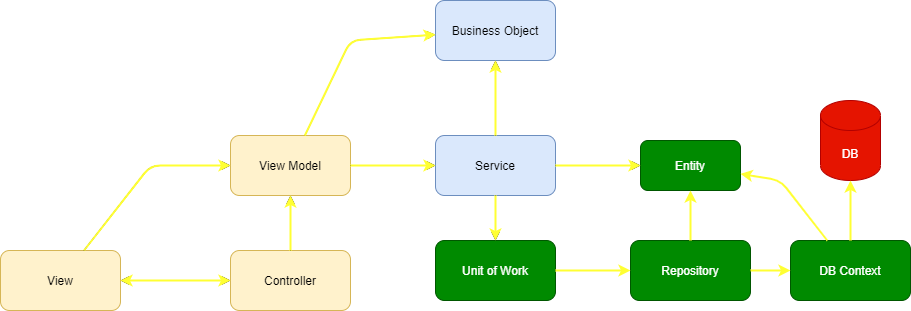

The diagram above was exported from draw.io. Its source (the exported page's mxGraphModel, read from the mxfile embedded in the PNG):
<mxGraphModel dx="2272" dy="800" grid="1" gridSize="10" guides="1" tooltips="1" connect="1" arrows="1" fold="1" page="1" pageScale="1" pageWidth="850" pageHeight="1100" math="0" shadow="0">
  <root>
    <mxCell id="0" />
    <mxCell id="1" parent="0" />
    <mxCell id="yWlnE_BJ3afUkb1wp2Gs-1" value="DB" style="shape=cylinder3;whiteSpace=wrap;html=1;boundedLbl=1;backgroundOutline=1;size=15;fillColor=#e51400;strokeColor=#B20000;fontColor=#ffffff;" parent="1" vertex="1">
      <mxGeometry x="690" y="210" width="60" height="80" as="geometry" />
    </mxCell>
    <mxCell id="yWlnE_BJ3afUkb1wp2Gs-2" value="View" style="rounded=1;whiteSpace=wrap;html=1;fillColor=#fff2cc;strokeColor=#d6b656;" parent="1" vertex="1">
      <mxGeometry x="-130" y="360" width="120" height="60" as="geometry" />
    </mxCell>
    <mxCell id="yWlnE_BJ3afUkb1wp2Gs-3" value="View Model" style="rounded=1;whiteSpace=wrap;html=1;fillColor=#fff2cc;strokeColor=#d6b656;" parent="1" vertex="1">
      <mxGeometry x="100" y="245" width="120" height="60" as="geometry" />
    </mxCell>
    <mxCell id="yWlnE_BJ3afUkb1wp2Gs-4" value="Repository" style="rounded=1;whiteSpace=wrap;html=1;fillColor=#008a00;strokeColor=#005700;fontColor=#ffffff;" parent="1" vertex="1">
      <mxGeometry x="500" y="350" width="120" height="60" as="geometry" />
    </mxCell>
    <mxCell id="yWlnE_BJ3afUkb1wp2Gs-5" value="Service" style="rounded=1;whiteSpace=wrap;html=1;fillColor=#dae8fc;strokeColor=#6c8ebf;" parent="1" vertex="1">
      <mxGeometry x="305" y="245" width="120" height="60" as="geometry" />
    </mxCell>
    <mxCell id="yWlnE_BJ3afUkb1wp2Gs-6" value="Business Object" style="rounded=1;whiteSpace=wrap;html=1;fillColor=#dae8fc;strokeColor=#6c8ebf;" parent="1" vertex="1">
      <mxGeometry x="305" y="110" width="120" height="60" as="geometry" />
    </mxCell>
    <mxCell id="yWlnE_BJ3afUkb1wp2Gs-7" value="DB Context" style="rounded=1;whiteSpace=wrap;html=1;fillColor=#008a00;strokeColor=#005700;fontColor=#ffffff;" parent="1" vertex="1">
      <mxGeometry x="660" y="350" width="120" height="60" as="geometry" />
    </mxCell>
    <mxCell id="yWlnE_BJ3afUkb1wp2Gs-8" value="Entity" style="rounded=1;whiteSpace=wrap;html=1;fillColor=#008a00;strokeColor=#005700;fontColor=#ffffff;" parent="1" vertex="1">
      <mxGeometry x="510" y="250" width="100" height="50" as="geometry" />
    </mxCell>
    <mxCell id="yWlnE_BJ3afUkb1wp2Gs-9" value="Unit of Work" style="rounded=1;whiteSpace=wrap;html=1;fillColor=#008a00;strokeColor=#005700;fontColor=#ffffff;" parent="1" vertex="1">
      <mxGeometry x="305" y="350" width="120" height="60" as="geometry" />
    </mxCell>
    <mxCell id="yWlnE_BJ3afUkb1wp2Gs-10" value="Controller" style="rounded=1;whiteSpace=wrap;html=1;fillColor=#fff2cc;strokeColor=#d6b656;" parent="1" vertex="1">
      <mxGeometry x="100" y="360" width="120" height="60" as="geometry" />
    </mxCell>
    <mxCell id="yWlnE_BJ3afUkb1wp2Gs-11" value="" style="endArrow=classic;html=1;" parent="1" source="yWlnE_BJ3afUkb1wp2Gs-2" target="yWlnE_BJ3afUkb1wp2Gs-3" edge="1">
      <mxGeometry width="50" height="50" relative="1" as="geometry">
        <mxPoint x="-20" y="320" as="sourcePoint" />
        <mxPoint x="30" y="270" as="targetPoint" />
        <Array as="points">
          <mxPoint x="20" y="275" />
        </Array>
      </mxGeometry>
    </mxCell>
    <mxCell id="yWlnE_BJ3afUkb1wp2Gs-12" value="" style="endArrow=classic;startArrow=classic;html=1;" parent="1" source="yWlnE_BJ3afUkb1wp2Gs-10" target="yWlnE_BJ3afUkb1wp2Gs-2" edge="1">
      <mxGeometry width="50" height="50" relative="1" as="geometry">
        <mxPoint x="-80" y="510" as="sourcePoint" />
        <mxPoint x="-30" y="460" as="targetPoint" />
      </mxGeometry>
    </mxCell>
    <mxCell id="yWlnE_BJ3afUkb1wp2Gs-13" value="" style="endArrow=classic;html=1;" parent="1" source="yWlnE_BJ3afUkb1wp2Gs-10" target="yWlnE_BJ3afUkb1wp2Gs-3" edge="1">
      <mxGeometry width="50" height="50" relative="1" as="geometry">
        <mxPoint x="90" y="410" as="sourcePoint" />
        <mxPoint x="140" y="360" as="targetPoint" />
      </mxGeometry>
    </mxCell>
    <mxCell id="yWlnE_BJ3afUkb1wp2Gs-14" value="" style="endArrow=classic;html=1;strokeColor=#999900;" parent="1" source="yWlnE_BJ3afUkb1wp2Gs-3" target="yWlnE_BJ3afUkb1wp2Gs-6" edge="1">
      <mxGeometry width="50" height="50" relative="1" as="geometry">
        <mxPoint x="200" y="380" as="sourcePoint" />
        <mxPoint x="250" y="330" as="targetPoint" />
        <Array as="points">
          <mxPoint x="220" y="150" />
        </Array>
      </mxGeometry>
    </mxCell>
    <mxCell id="yWlnE_BJ3afUkb1wp2Gs-15" value="" style="endArrow=classic;html=1;" parent="1" source="yWlnE_BJ3afUkb1wp2Gs-3" target="yWlnE_BJ3afUkb1wp2Gs-5" edge="1">
      <mxGeometry width="50" height="50" relative="1" as="geometry">
        <mxPoint x="160" y="350" as="sourcePoint" />
        <mxPoint x="210" y="300" as="targetPoint" />
      </mxGeometry>
    </mxCell>
    <mxCell id="yWlnE_BJ3afUkb1wp2Gs-16" value="" style="endArrow=classic;html=1;" parent="1" source="yWlnE_BJ3afUkb1wp2Gs-5" target="yWlnE_BJ3afUkb1wp2Gs-6" edge="1">
      <mxGeometry width="50" height="50" relative="1" as="geometry">
        <mxPoint x="420" y="200" as="sourcePoint" />
        <mxPoint x="470" y="150" as="targetPoint" />
      </mxGeometry>
    </mxCell>
    <mxCell id="yWlnE_BJ3afUkb1wp2Gs-17" value="" style="endArrow=classic;html=1;" parent="1" source="yWlnE_BJ3afUkb1wp2Gs-5" target="yWlnE_BJ3afUkb1wp2Gs-8" edge="1">
      <mxGeometry width="50" height="50" relative="1" as="geometry">
        <mxPoint x="440" y="350" as="sourcePoint" />
        <mxPoint x="490" y="300" as="targetPoint" />
      </mxGeometry>
    </mxCell>
    <mxCell id="yWlnE_BJ3afUkb1wp2Gs-18" value="" style="endArrow=classic;html=1;" parent="1" source="yWlnE_BJ3afUkb1wp2Gs-5" target="yWlnE_BJ3afUkb1wp2Gs-9" edge="1">
      <mxGeometry width="50" height="50" relative="1" as="geometry">
        <mxPoint x="330" y="390" as="sourcePoint" />
        <mxPoint x="380" y="340" as="targetPoint" />
      </mxGeometry>
    </mxCell>
    <mxCell id="yWlnE_BJ3afUkb1wp2Gs-19" value="" style="endArrow=classic;html=1;strokeColor=#FFFF33;strokeWidth=2;" parent="1" source="yWlnE_BJ3afUkb1wp2Gs-9" target="yWlnE_BJ3afUkb1wp2Gs-4" edge="1">
      <mxGeometry width="50" height="50" relative="1" as="geometry">
        <mxPoint x="430" y="490" as="sourcePoint" />
        <mxPoint x="480" y="440" as="targetPoint" />
      </mxGeometry>
    </mxCell>
    <mxCell id="yWlnE_BJ3afUkb1wp2Gs-20" value="" style="endArrow=classic;html=1;strokeColor=#FFFF33;strokeWidth=2;" parent="1" source="yWlnE_BJ3afUkb1wp2Gs-4" target="yWlnE_BJ3afUkb1wp2Gs-8" edge="1">
      <mxGeometry width="50" height="50" relative="1" as="geometry">
        <mxPoint x="530" y="400" as="sourcePoint" />
        <mxPoint x="580" y="350" as="targetPoint" />
      </mxGeometry>
    </mxCell>
    <mxCell id="yWlnE_BJ3afUkb1wp2Gs-21" value="" style="endArrow=classic;html=1;strokeColor=#FFFF33;strokeWidth=2;" parent="1" source="yWlnE_BJ3afUkb1wp2Gs-4" target="yWlnE_BJ3afUkb1wp2Gs-7" edge="1">
      <mxGeometry width="50" height="50" relative="1" as="geometry">
        <mxPoint x="620" y="420" as="sourcePoint" />
        <mxPoint x="670" y="370" as="targetPoint" />
      </mxGeometry>
    </mxCell>
    <mxCell id="yWlnE_BJ3afUkb1wp2Gs-22" value="" style="endArrow=classic;html=1;strokeColor=#FFFF33;strokeWidth=2;" parent="1" source="yWlnE_BJ3afUkb1wp2Gs-7" target="yWlnE_BJ3afUkb1wp2Gs-8" edge="1">
      <mxGeometry width="50" height="50" relative="1" as="geometry">
        <mxPoint x="630" y="350" as="sourcePoint" />
        <mxPoint x="680" y="300" as="targetPoint" />
        <Array as="points">
          <mxPoint x="650" y="290" />
        </Array>
      </mxGeometry>
    </mxCell>
    <mxCell id="yWlnE_BJ3afUkb1wp2Gs-23" value="" style="endArrow=classic;html=1;strokeColor=#FFFF33;strokeWidth=2;" parent="1" source="yWlnE_BJ3afUkb1wp2Gs-7" target="yWlnE_BJ3afUkb1wp2Gs-1" edge="1">
      <mxGeometry width="50" height="50" relative="1" as="geometry">
        <mxPoint x="560" y="240" as="sourcePoint" />
        <mxPoint x="610" y="190" as="targetPoint" />
      </mxGeometry>
    </mxCell>
    <mxCell id="unQ8C2v72EekF5Fzo9kH-1" value="" style="endArrow=classic;html=1;strokeColor=#FFFF33;strokeWidth=2;" edge="1" parent="1">
      <mxGeometry width="50" height="50" relative="1" as="geometry">
        <mxPoint x="-46.52173913043498" y="360" as="sourcePoint" />
        <mxPoint x="100" y="275" as="targetPoint" />
        <Array as="points">
          <mxPoint x="20" y="275" />
        </Array>
      </mxGeometry>
    </mxCell>
    <mxCell id="unQ8C2v72EekF5Fzo9kH-2" value="" style="endArrow=classic;startArrow=classic;html=1;strokeColor=#FFFF33;strokeWidth=2;" edge="1" parent="1">
      <mxGeometry width="50" height="50" relative="1" as="geometry">
        <mxPoint x="100" y="390" as="sourcePoint" />
        <mxPoint x="-10" y="390" as="targetPoint" />
      </mxGeometry>
    </mxCell>
    <mxCell id="unQ8C2v72EekF5Fzo9kH-3" value="" style="endArrow=classic;html=1;strokeColor=#FFFF33;strokeWidth=2;" edge="1" parent="1">
      <mxGeometry width="50" height="50" relative="1" as="geometry">
        <mxPoint x="160" y="360" as="sourcePoint" />
        <mxPoint x="160" y="305" as="targetPoint" />
      </mxGeometry>
    </mxCell>
    <mxCell id="unQ8C2v72EekF5Fzo9kH-4" value="" style="endArrow=classic;html=1;strokeColor=#FFFF33;strokeWidth=2;" edge="1" parent="1">
      <mxGeometry width="50" height="50" relative="1" as="geometry">
        <mxPoint x="174.4000000000001" y="245" as="sourcePoint" />
        <mxPoint x="305" y="144.1379310344828" as="targetPoint" />
        <Array as="points">
          <mxPoint x="220" y="150" />
        </Array>
      </mxGeometry>
    </mxCell>
    <mxCell id="unQ8C2v72EekF5Fzo9kH-5" value="" style="endArrow=classic;html=1;strokeColor=#FFFF33;strokeWidth=2;" edge="1" parent="1">
      <mxGeometry width="50" height="50" relative="1" as="geometry">
        <mxPoint x="220" y="275" as="sourcePoint" />
        <mxPoint x="305" y="275" as="targetPoint" />
      </mxGeometry>
    </mxCell>
    <mxCell id="unQ8C2v72EekF5Fzo9kH-6" value="" style="endArrow=classic;html=1;strokeColor=#FFFF33;strokeWidth=2;" edge="1" parent="1">
      <mxGeometry width="50" height="50" relative="1" as="geometry">
        <mxPoint x="365" y="245" as="sourcePoint" />
        <mxPoint x="365" y="170" as="targetPoint" />
      </mxGeometry>
    </mxCell>
    <mxCell id="unQ8C2v72EekF5Fzo9kH-7" value="" style="endArrow=classic;html=1;strokeColor=#FFFF33;strokeWidth=2;" edge="1" parent="1">
      <mxGeometry width="50" height="50" relative="1" as="geometry">
        <mxPoint x="425" y="275" as="sourcePoint" />
        <mxPoint x="510" y="275" as="targetPoint" />
      </mxGeometry>
    </mxCell>
    <mxCell id="unQ8C2v72EekF5Fzo9kH-8" value="" style="endArrow=classic;html=1;strokeColor=#FFFF33;strokeWidth=2;" edge="1" parent="1">
      <mxGeometry width="50" height="50" relative="1" as="geometry">
        <mxPoint x="365" y="305" as="sourcePoint" />
        <mxPoint x="365" y="350" as="targetPoint" />
      </mxGeometry>
    </mxCell>
  </root>
</mxGraphModel>